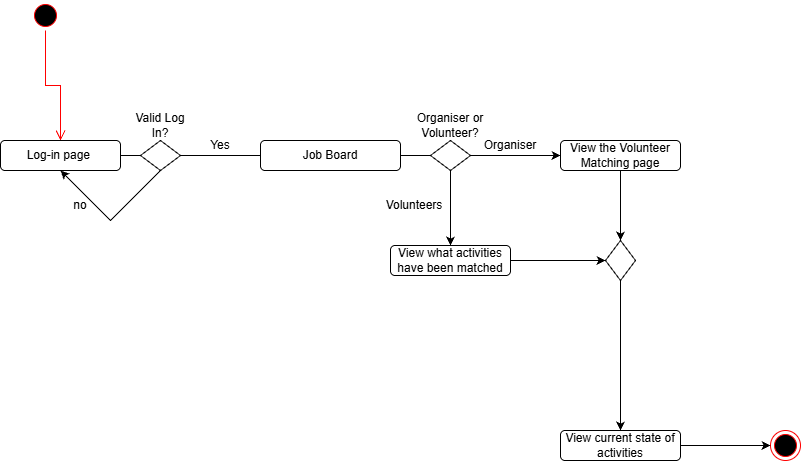

The diagram above was exported from draw.io. Its source (the exported page's mxGraphModel, read from the mxfile embedded in the PNG):
<mxGraphModel dx="1414" dy="777" grid="1" gridSize="10" guides="1" tooltips="1" connect="1" arrows="1" fold="1" page="1" pageScale="1" pageWidth="827" pageHeight="1169" math="0" shadow="0">
  <root>
    <mxCell id="0" />
    <mxCell id="1" parent="0" />
    <mxCell id="xh6tEKKrfY6-mlFIMkr5-1" parent="1" style="ellipse;html=1;shape=startState;fillColor=#000000;strokeColor=#ff0000;" value="" vertex="1">
      <mxGeometry height="30" width="30" x="30" y="40" as="geometry" />
    </mxCell>
    <mxCell id="xh6tEKKrfY6-mlFIMkr5-2" edge="1" parent="1" source="xh6tEKKrfY6-mlFIMkr5-1" style="edgeStyle=orthogonalEdgeStyle;html=1;verticalAlign=bottom;endArrow=open;endSize=8;strokeColor=#ff0000;rounded=0;defaultLabelBackgroundColor=page;labelPadding=0 4;entryX=0.5;entryY=0;entryDx=0;entryDy=0;" target="xh6tEKKrfY6-mlFIMkr5-4" value="">
      <mxGeometry relative="1" x="-0.52" as="geometry">
        <mxPoint x="45" y="130" as="targetPoint" />
      </mxGeometry>
    </mxCell>
    <mxCell id="xh6tEKKrfY6-mlFIMkr5-3" parent="1" style="ellipse;html=1;shape=endState;fillColor=#000000;strokeColor=#ff0000;" value="" vertex="1">
      <mxGeometry height="30" width="30" x="770" y="470" as="geometry" />
    </mxCell>
    <mxCell id="xh6tEKKrfY6-mlFIMkr5-4" parent="1" style="rounded=1;whiteSpace=wrap;html=1;roundedPerimeter=1;" value="Log-in page&amp;nbsp;" vertex="1">
      <mxGeometry height="30" width="120" y="180" as="geometry" />
    </mxCell>
    <mxCell id="xh6tEKKrfY6-mlFIMkr5-5" parent="1" style="rhombus;whiteSpace=wrap;html=1;shapeInside=1;" value="" vertex="1">
      <mxGeometry height="30" width="40" x="140" y="180" as="geometry" />
    </mxCell>
    <mxCell id="xh6tEKKrfY6-mlFIMkr5-6" edge="1" parent="1" source="xh6tEKKrfY6-mlFIMkr5-4" style="endArrow=none;html=1;rounded=0;defaultLabelBackgroundColor=page;labelPadding=0 4;exitX=1;exitY=0.5;exitDx=0;exitDy=0;entryX=0;entryY=0.5;entryDx=0;entryDy=0;" target="xh6tEKKrfY6-mlFIMkr5-5" value="">
      <mxGeometry height="50" relative="1" width="50" as="geometry">
        <mxPoint x="390" y="430" as="sourcePoint" />
        <mxPoint x="440" y="380" as="targetPoint" />
      </mxGeometry>
    </mxCell>
    <mxCell id="xh6tEKKrfY6-mlFIMkr5-7" parent="1" style="text;html=1;whiteSpace=wrap;strokeColor=none;fillColor=none;align=center;verticalAlign=middle;rounded=0;" value="Valid Log In?" vertex="1">
      <mxGeometry height="30" width="60" x="130" y="150" as="geometry" />
    </mxCell>
    <mxCell id="xh6tEKKrfY6-mlFIMkr5-8" edge="1" parent="1" source="xh6tEKKrfY6-mlFIMkr5-5" style="endArrow=classic;html=1;rounded=0;defaultLabelBackgroundColor=page;labelPadding=0 4;exitX=0.5;exitY=1;exitDx=0;exitDy=0;entryX=0.5;entryY=1;entryDx=0;entryDy=0;" target="xh6tEKKrfY6-mlFIMkr5-4" value="">
      <mxGeometry height="50" relative="1" width="50" as="geometry">
        <Array as="points">
          <mxPoint x="110" y="260" />
        </Array>
        <mxPoint x="390" y="430" as="sourcePoint" />
        <mxPoint x="440" y="380" as="targetPoint" />
      </mxGeometry>
    </mxCell>
    <mxCell id="xh6tEKKrfY6-mlFIMkr5-9" parent="1" style="text;html=1;whiteSpace=wrap;strokeColor=none;fillColor=none;align=center;verticalAlign=middle;rounded=0;" value="no" vertex="1">
      <mxGeometry height="30" width="60" x="50" y="230" as="geometry" />
    </mxCell>
    <mxCell id="xh6tEKKrfY6-mlFIMkr5-10" edge="1" parent="1" source="xh6tEKKrfY6-mlFIMkr5-5" style="endArrow=classic;html=1;rounded=0;defaultLabelBackgroundColor=page;labelPadding=0 4;exitX=1;exitY=0.5;exitDx=0;exitDy=0;" value="">
      <mxGeometry height="50" relative="1" width="50" as="geometry">
        <mxPoint x="220" y="200" as="sourcePoint" />
        <mxPoint x="270" y="195" as="targetPoint" />
      </mxGeometry>
    </mxCell>
    <mxCell id="xh6tEKKrfY6-mlFIMkr5-11" parent="1" style="text;html=1;whiteSpace=wrap;strokeColor=none;fillColor=none;align=center;verticalAlign=middle;rounded=0;" value="Yes" vertex="1">
      <mxGeometry height="30" width="60" x="190" y="170" as="geometry" />
    </mxCell>
    <mxCell id="xh6tEKKrfY6-mlFIMkr5-12" parent="1" style="rounded=1;whiteSpace=wrap;html=1;roundedPerimeter=1;" value="Job Board" vertex="1">
      <mxGeometry height="30" width="140" x="260" y="180" as="geometry" />
    </mxCell>
    <mxCell id="xh6tEKKrfY6-mlFIMkr5-13" parent="1" style="rhombus;whiteSpace=wrap;html=1;shapeInside=1;" value="" vertex="1">
      <mxGeometry height="30" width="40" x="430" y="180" as="geometry" />
    </mxCell>
    <mxCell id="xh6tEKKrfY6-mlFIMkr5-14" edge="1" parent="1" source="xh6tEKKrfY6-mlFIMkr5-12" style="endArrow=none;html=1;rounded=0;defaultLabelBackgroundColor=page;labelPadding=0 4;exitX=1;exitY=0.5;exitDx=0;exitDy=0;entryX=0;entryY=0.5;entryDx=0;entryDy=0;" target="xh6tEKKrfY6-mlFIMkr5-13" value="">
      <mxGeometry height="50" relative="1" width="50" as="geometry">
        <mxPoint x="390" y="430" as="sourcePoint" />
        <mxPoint x="440" y="380" as="targetPoint" />
      </mxGeometry>
    </mxCell>
    <mxCell id="xh6tEKKrfY6-mlFIMkr5-15" parent="1" style="text;html=1;whiteSpace=wrap;strokeColor=none;fillColor=none;align=center;verticalAlign=middle;rounded=0;" value="Organiser or Volunteer?" vertex="1">
      <mxGeometry height="30" width="80" x="410" y="150" as="geometry" />
    </mxCell>
    <mxCell id="xh6tEKKrfY6-mlFIMkr5-17" edge="1" parent="1" source="xh6tEKKrfY6-mlFIMkr5-13" style="endArrow=classic;html=1;rounded=0;defaultLabelBackgroundColor=page;labelPadding=0 4;exitX=0.5;exitY=1;exitDx=0;exitDy=0;entryX=0.5;entryY=0;entryDx=0;entryDy=0;" target="xh6tEKKrfY6-mlFIMkr5-22" value="">
      <mxGeometry height="50" relative="1" width="50" as="geometry">
        <mxPoint x="390" y="430" as="sourcePoint" />
        <mxPoint x="450" y="280" as="targetPoint" />
      </mxGeometry>
    </mxCell>
    <mxCell id="xh6tEKKrfY6-mlFIMkr5-18" edge="1" parent="1" source="xh6tEKKrfY6-mlFIMkr5-13" style="endArrow=classic;html=1;rounded=0;defaultLabelBackgroundColor=page;labelPadding=0 4;exitX=1;exitY=0.5;exitDx=0;exitDy=0;" value="">
      <mxGeometry height="50" relative="1" width="50" as="geometry">
        <mxPoint x="390" y="430" as="sourcePoint" />
        <mxPoint x="560" y="195" as="targetPoint" />
      </mxGeometry>
    </mxCell>
    <mxCell id="xh6tEKKrfY6-mlFIMkr5-19" parent="1" style="text;html=1;whiteSpace=wrap;strokeColor=none;fillColor=none;align=center;verticalAlign=middle;rounded=0;" value="Organiser" vertex="1">
      <mxGeometry height="30" width="60" x="480" y="170" as="geometry" />
    </mxCell>
    <mxCell id="xh6tEKKrfY6-mlFIMkr5-20" parent="1" style="text;html=1;whiteSpace=wrap;strokeColor=none;fillColor=none;align=center;verticalAlign=middle;rounded=0;" value="Volunteers" vertex="1">
      <mxGeometry height="30" width="60" x="384" y="230" as="geometry" />
    </mxCell>
    <mxCell id="xh6tEKKrfY6-mlFIMkr5-21" parent="1" style="rounded=1;whiteSpace=wrap;html=1;roundedPerimeter=1;" value="View the Volunteer Matching page" vertex="1">
      <mxGeometry height="30" width="120" x="560" y="180" as="geometry" />
    </mxCell>
    <mxCell id="xh6tEKKrfY6-mlFIMkr5-22" parent="1" style="rounded=1;whiteSpace=wrap;html=1;roundedPerimeter=1;" value="View what activities have been matched" vertex="1">
      <mxGeometry height="30" width="120" x="390" y="285" as="geometry" />
    </mxCell>
    <mxCell id="xh6tEKKrfY6-mlFIMkr5-23" parent="1" style="rhombus;whiteSpace=wrap;html=1;shapeInside=1;rotation=90;" value="" vertex="1">
      <mxGeometry height="30" width="40" x="600" y="285" as="geometry" />
    </mxCell>
    <mxCell id="xh6tEKKrfY6-mlFIMkr5-24" edge="1" parent="1" source="xh6tEKKrfY6-mlFIMkr5-21" style="endArrow=classic;html=1;rounded=0;defaultLabelBackgroundColor=page;labelPadding=0 4;exitX=0.5;exitY=1;exitDx=0;exitDy=0;entryX=0;entryY=0.5;entryDx=0;entryDy=0;" target="xh6tEKKrfY6-mlFIMkr5-23" value="">
      <mxGeometry height="50" relative="1" width="50" as="geometry">
        <mxPoint x="390" y="420" as="sourcePoint" />
        <mxPoint x="440" y="370" as="targetPoint" />
      </mxGeometry>
    </mxCell>
    <mxCell id="xh6tEKKrfY6-mlFIMkr5-25" edge="1" parent="1" source="xh6tEKKrfY6-mlFIMkr5-22" style="endArrow=classic;html=1;rounded=0;defaultLabelBackgroundColor=page;labelPadding=0 4;exitX=1;exitY=0.5;exitDx=0;exitDy=0;entryX=0.5;entryY=1;entryDx=0;entryDy=0;" target="xh6tEKKrfY6-mlFIMkr5-23" value="">
      <mxGeometry height="50" relative="1" width="50" as="geometry">
        <mxPoint x="360" y="430" as="sourcePoint" />
        <mxPoint x="360" y="500" as="targetPoint" />
      </mxGeometry>
    </mxCell>
    <mxCell id="xh6tEKKrfY6-mlFIMkr5-26" edge="1" parent="1" source="xh6tEKKrfY6-mlFIMkr5-23" style="endArrow=classic;html=1;rounded=0;defaultLabelBackgroundColor=page;labelPadding=0 4;exitX=1;exitY=0.5;exitDx=0;exitDy=0;entryX=0.5;entryY=0;entryDx=0;entryDy=0;" target="xh6tEKKrfY6-mlFIMkr5-27" value="">
      <mxGeometry height="50" relative="1" width="50" as="geometry">
        <mxPoint x="390" y="420" as="sourcePoint" />
        <mxPoint x="620" y="440" as="targetPoint" />
      </mxGeometry>
    </mxCell>
    <mxCell id="xh6tEKKrfY6-mlFIMkr5-27" parent="1" style="rounded=1;whiteSpace=wrap;html=1;roundedPerimeter=1;" value="View current state of activities" vertex="1">
      <mxGeometry height="30" width="120" x="560" y="470" as="geometry" />
    </mxCell>
    <mxCell id="xh6tEKKrfY6-mlFIMkr5-28" edge="1" parent="1" source="xh6tEKKrfY6-mlFIMkr5-27" style="endArrow=classic;html=1;rounded=0;defaultLabelBackgroundColor=page;labelPadding=0 4;exitX=1;exitY=0.5;exitDx=0;exitDy=0;entryX=0;entryY=0.5;entryDx=0;entryDy=0;" target="xh6tEKKrfY6-mlFIMkr5-3" value="">
      <mxGeometry height="50" relative="1" width="50" as="geometry">
        <mxPoint x="390" y="410" as="sourcePoint" />
        <mxPoint x="440" y="360" as="targetPoint" />
      </mxGeometry>
    </mxCell>
  </root>
</mxGraphModel>